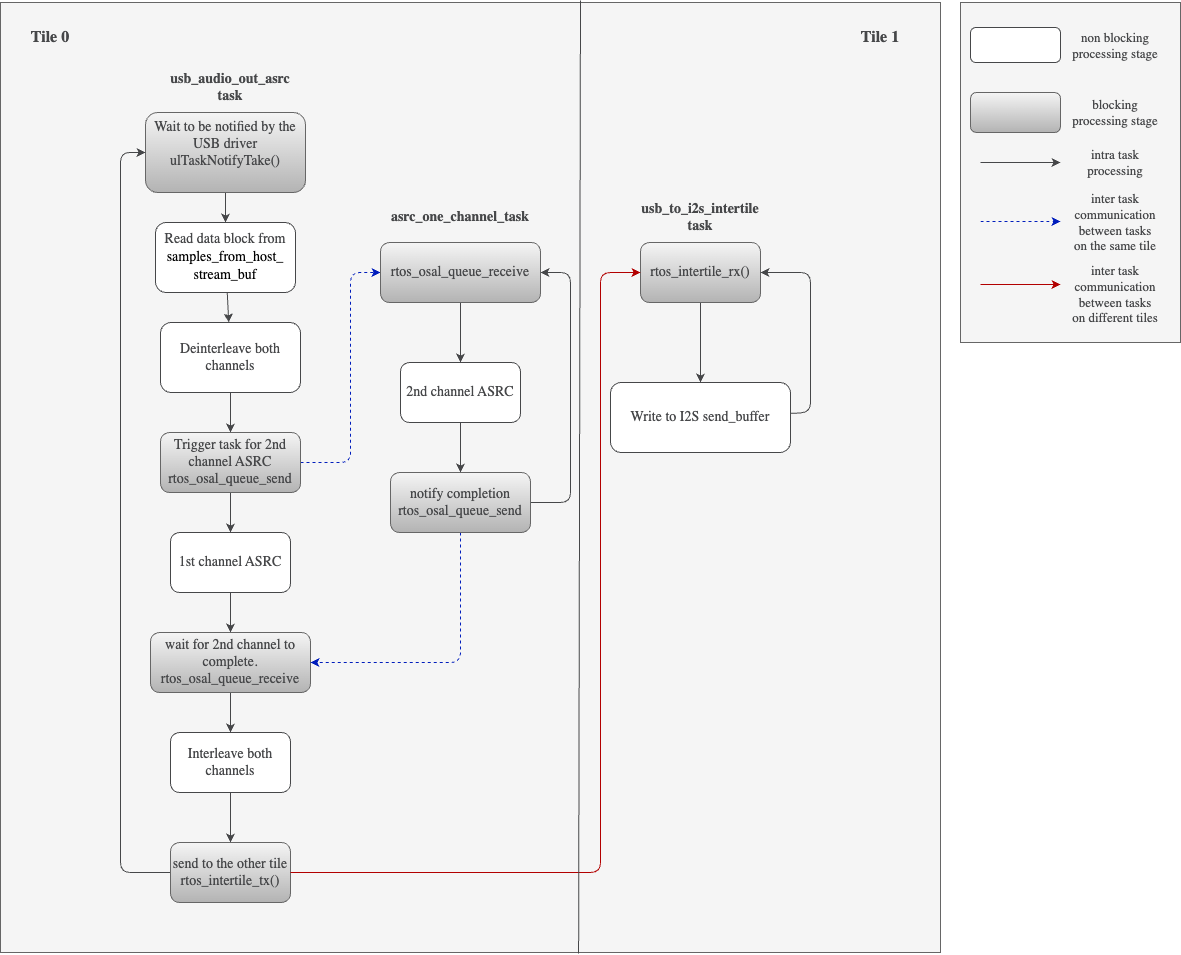

The diagram above was exported from draw.io. Its source (the exported page's mxGraphModel, read from the mxfile embedded in the PNG):
<mxGraphModel dx="954" dy="1742" grid="1" gridSize="10" guides="1" tooltips="1" connect="1" arrows="1" fold="1" page="1" pageScale="1" pageWidth="827" pageHeight="1169" math="0" shadow="0">
  <root>
    <mxCell id="0" />
    <mxCell id="1" parent="0" />
    <mxCell id="a2vhKI8dDDvRMg16iruO-2" value="" style="rounded=0;whiteSpace=wrap;html=1;strokeColor=#666666;fontFamily=Arial Nova Light;fontColor=#333333;fillColor=#f5f5f5;" parent="1" vertex="1">
      <mxGeometry x="10" y="-120" width="940" height="950" as="geometry" />
    </mxCell>
    <mxCell id="a2vhKI8dDDvRMg16iruO-34" style="edgeStyle=Arial Nova Light;rounded=1;orthogonalLoop=1;jettySize=auto;html=1;strokeColor=#464749;fontFamily=Arial Nova Light;fontColor=#464749;fillColor=#FFFFFF;" parent="1" source="a2vhKI8dDDvRMg16iruO-4" target="a2vhKI8dDDvRMg16iruO-33" edge="1">
      <mxGeometry relative="1" as="geometry" />
    </mxCell>
    <mxCell id="a2vhKI8dDDvRMg16iruO-4" value="&lt;font style=&quot;font-size: 14px;&quot;&gt;Wait to be notified by the USB driver&lt;br&gt;ulTaskNotifyTake()&lt;br&gt;&lt;br&gt;&lt;/font&gt;" style="rounded=1;whiteSpace=wrap;html=1;strokeColor=#666666;fontFamily=Arial Nova Light;fontColor=#464749;fillColor=#f5f5f5;gradientColor=#b3b3b3;" parent="1" vertex="1">
      <mxGeometry x="155" y="-10" width="160" height="80" as="geometry" />
    </mxCell>
    <mxCell id="a2vhKI8dDDvRMg16iruO-5" value="" style="edgeStyle=Arial Nova Light;rounded=1;orthogonalLoop=1;jettySize=auto;html=1;strokeColor=#464749;fontFamily=Arial Nova Light;fontColor=#464749;fillColor=#FFFFFF;" parent="1" source="a2vhKI8dDDvRMg16iruO-6" target="a2vhKI8dDDvRMg16iruO-9" edge="1">
      <mxGeometry relative="1" as="geometry" />
    </mxCell>
    <mxCell id="a2vhKI8dDDvRMg16iruO-6" value="&lt;font style=&quot;font-size: 14px;&quot;&gt;&lt;font style=&quot;font-size: 14px;&quot;&gt;Deinterleave&lt;/font&gt;&amp;nbsp;both channels&lt;/font&gt;" style="whiteSpace=wrap;html=1;fontFamily=Arial Nova Light;fillColor=#FFFFFF;strokeColor=#464749;fontColor=#464749;rounded=1;" parent="1" vertex="1">
      <mxGeometry x="170" y="200" width="140" height="70" as="geometry" />
    </mxCell>
    <mxCell id="a2vhKI8dDDvRMg16iruO-7" style="edgeStyle=Arial Nova Light;rounded=1;orthogonalLoop=1;jettySize=auto;html=1;strokeColor=#001DBC;fontFamily=Arial Nova Light;fontColor=#464749;fillColor=#0050ef;dashed=1;" parent="1" source="a2vhKI8dDDvRMg16iruO-9" target="a2vhKI8dDDvRMg16iruO-32" edge="1">
      <mxGeometry relative="1" as="geometry">
        <Array as="points">
          <mxPoint x="360" y="340" />
          <mxPoint x="360" y="150" />
        </Array>
        <mxPoint x="380" y="150" as="targetPoint" />
      </mxGeometry>
    </mxCell>
    <mxCell id="a2vhKI8dDDvRMg16iruO-8" value="" style="edgeStyle=Arial Nova Light;rounded=1;orthogonalLoop=1;jettySize=auto;html=1;strokeColor=#464749;fontFamily=Arial Nova Light;fontColor=#464749;fillColor=#FFFFFF;" parent="1" source="a2vhKI8dDDvRMg16iruO-9" target="a2vhKI8dDDvRMg16iruO-12" edge="1">
      <mxGeometry relative="1" as="geometry" />
    </mxCell>
    <mxCell id="a2vhKI8dDDvRMg16iruO-9" value="&lt;font style=&quot;font-size: 14px;&quot;&gt;Trigger task for 2nd channel ASRC&lt;br&gt;rtos_osal_queue_send&lt;/font&gt;" style="whiteSpace=wrap;html=1;fontFamily=Arial Nova Light;fillColor=#f5f5f5;strokeColor=#666666;fontColor=#464749;rounded=1;gradientColor=#b3b3b3;" parent="1" vertex="1">
      <mxGeometry x="170" y="310" width="140" height="60" as="geometry" />
    </mxCell>
    <mxCell id="a2vhKI8dDDvRMg16iruO-10" value="" style="edgeStyle=Arial Nova Light;rounded=1;orthogonalLoop=1;jettySize=auto;html=1;strokeColor=#464749;fontFamily=Arial Nova Light;fontColor=#464749;fillColor=#FFFFFF;" parent="1" source="a2vhKI8dDDvRMg16iruO-32" target="a2vhKI8dDDvRMg16iruO-17" edge="1">
      <mxGeometry relative="1" as="geometry">
        <mxPoint x="470" y="180" as="sourcePoint" />
      </mxGeometry>
    </mxCell>
    <mxCell id="a2vhKI8dDDvRMg16iruO-11" value="" style="edgeStyle=Arial Nova Light;rounded=1;orthogonalLoop=1;jettySize=auto;html=1;strokeColor=#464749;fontFamily=Arial Nova Light;fontColor=#464749;fillColor=#FFFFFF;" parent="1" source="a2vhKI8dDDvRMg16iruO-12" target="a2vhKI8dDDvRMg16iruO-14" edge="1">
      <mxGeometry relative="1" as="geometry" />
    </mxCell>
    <mxCell id="a2vhKI8dDDvRMg16iruO-12" value="&lt;font style=&quot;font-size: 14px;&quot;&gt;1st channel ASRC&lt;/font&gt;" style="whiteSpace=wrap;html=1;fontFamily=Arial Nova Light;fillColor=#FFFFFF;strokeColor=#464749;fontColor=#464749;rounded=1;" parent="1" vertex="1">
      <mxGeometry x="180" y="410" width="120" height="60" as="geometry" />
    </mxCell>
    <mxCell id="a2vhKI8dDDvRMg16iruO-13" value="" style="edgeStyle=Arial Nova Light;rounded=1;orthogonalLoop=1;jettySize=auto;html=1;strokeColor=#464749;fontFamily=Arial Nova Light;fontColor=#464749;fillColor=#FFFFFF;" parent="1" source="a2vhKI8dDDvRMg16iruO-14" target="a2vhKI8dDDvRMg16iruO-19" edge="1">
      <mxGeometry relative="1" as="geometry" />
    </mxCell>
    <mxCell id="a2vhKI8dDDvRMg16iruO-14" value="&lt;font style=&quot;font-size: 14px;&quot;&gt;wait for 2nd channel to complete.&lt;br&gt;rtos_osal_queue_receive&lt;/font&gt;" style="whiteSpace=wrap;html=1;fontFamily=Arial Nova Light;fillColor=#f5f5f5;strokeColor=#666666;fontColor=#464749;rounded=1;gradientColor=#b3b3b3;" parent="1" vertex="1">
      <mxGeometry x="160" y="510" width="160" height="60" as="geometry" />
    </mxCell>
    <mxCell id="a2vhKI8dDDvRMg16iruO-15" style="edgeStyle=Arial Nova Light;rounded=1;orthogonalLoop=1;jettySize=auto;html=1;strokeColor=#464749;fontFamily=Arial Nova Light;fontColor=#464749;fillColor=#FFFFFF;" parent="1" source="a2vhKI8dDDvRMg16iruO-28" target="a2vhKI8dDDvRMg16iruO-32" edge="1">
      <mxGeometry relative="1" as="geometry">
        <Array as="points">
          <mxPoint x="580" y="380" />
          <mxPoint x="580" y="150" />
        </Array>
        <mxPoint x="560" y="150" as="targetPoint" />
      </mxGeometry>
    </mxCell>
    <mxCell id="a2vhKI8dDDvRMg16iruO-16" value="" style="edgeStyle=Arial Nova Light;rounded=1;orthogonalLoop=1;jettySize=auto;html=1;strokeColor=#464749;fontFamily=Arial Nova Light;fontColor=#464749;fillColor=#FFFFFF;" parent="1" source="a2vhKI8dDDvRMg16iruO-17" target="a2vhKI8dDDvRMg16iruO-28" edge="1">
      <mxGeometry relative="1" as="geometry" />
    </mxCell>
    <mxCell id="a2vhKI8dDDvRMg16iruO-17" value="&lt;font style=&quot;font-size: 14px;&quot;&gt;2nd channel ASRC&lt;/font&gt;" style="whiteSpace=wrap;html=1;fontFamily=Arial Nova Light;fillColor=#FFFFFF;strokeColor=#464749;fontColor=#464749;rounded=1;" parent="1" vertex="1">
      <mxGeometry x="410" y="240" width="120" height="60" as="geometry" />
    </mxCell>
    <mxCell id="a2vhKI8dDDvRMg16iruO-18" value="" style="edgeStyle=Arial Nova Light;rounded=1;orthogonalLoop=1;jettySize=auto;html=1;strokeColor=#464749;fontFamily=Arial Nova Light;fontColor=#464749;fillColor=#FFFFFF;" parent="1" source="a2vhKI8dDDvRMg16iruO-19" target="a2vhKI8dDDvRMg16iruO-21" edge="1">
      <mxGeometry relative="1" as="geometry" />
    </mxCell>
    <mxCell id="a2vhKI8dDDvRMg16iruO-19" value="&lt;font style=&quot;font-size: 14px;&quot;&gt;Interleave both channels&lt;/font&gt;" style="whiteSpace=wrap;html=1;fontFamily=Arial Nova Light;fillColor=#FFFFFF;strokeColor=#464749;fontColor=#464749;rounded=1;" parent="1" vertex="1">
      <mxGeometry x="180" y="610" width="120" height="60" as="geometry" />
    </mxCell>
    <mxCell id="a2vhKI8dDDvRMg16iruO-20" style="edgeStyle=Arial Nova Light;rounded=1;orthogonalLoop=1;jettySize=auto;html=1;strokeColor=#464749;fontFamily=Arial Nova Light;fontColor=#464749;fillColor=#FFFFFF;" parent="1" source="a2vhKI8dDDvRMg16iruO-21" target="a2vhKI8dDDvRMg16iruO-4" edge="1">
      <mxGeometry relative="1" as="geometry">
        <Array as="points">
          <mxPoint x="130" y="750" />
          <mxPoint x="130" y="440" />
          <mxPoint x="130" y="30" />
        </Array>
      </mxGeometry>
    </mxCell>
    <mxCell id="a2vhKI8dDDvRMg16iruO-21" value="&lt;font style=&quot;font-size: 14px;&quot;&gt;send to the other tile&lt;br&gt;rtos_intertile_tx()&lt;br&gt;&lt;/font&gt;" style="whiteSpace=wrap;html=1;fontFamily=Arial Nova Light;fillColor=#f5f5f5;strokeColor=#666666;fontColor=#464749;rounded=1;gradientColor=#b3b3b3;" parent="1" vertex="1">
      <mxGeometry x="180" y="720" width="120" height="60" as="geometry" />
    </mxCell>
    <mxCell id="a2vhKI8dDDvRMg16iruO-22" value="" style="edgeStyle=Arial Nova Light;rounded=1;orthogonalLoop=1;jettySize=auto;html=1;strokeColor=#464749;fontFamily=Arial Nova Light;fontColor=#464749;fillColor=#FFFFFF;" parent="1" source="a2vhKI8dDDvRMg16iruO-23" target="a2vhKI8dDDvRMg16iruO-26" edge="1">
      <mxGeometry relative="1" as="geometry" />
    </mxCell>
    <mxCell id="a2vhKI8dDDvRMg16iruO-23" value="&lt;font style=&quot;font-size: 14px;&quot;&gt;rtos_intertile_rx()&lt;/font&gt;" style="rounded=1;whiteSpace=wrap;html=1;strokeColor=#666666;fontFamily=Arial Nova Light;fontColor=#464749;fillColor=#f5f5f5;gradientColor=#b3b3b3;" parent="1" vertex="1">
      <mxGeometry x="650" y="120" width="120" height="60" as="geometry" />
    </mxCell>
    <mxCell id="a2vhKI8dDDvRMg16iruO-24" style="edgeStyle=Arial Nova Light;rounded=1;orthogonalLoop=1;jettySize=auto;html=1;strokeColor=#B20000;fontFamily=Arial Nova Light;fontColor=#464749;fillColor=#e51400;" parent="1" source="a2vhKI8dDDvRMg16iruO-21" target="a2vhKI8dDDvRMg16iruO-23" edge="1">
      <mxGeometry relative="1" as="geometry">
        <Array as="points">
          <mxPoint x="610" y="750" />
          <mxPoint x="610" y="150" />
        </Array>
      </mxGeometry>
    </mxCell>
    <mxCell id="a2vhKI8dDDvRMg16iruO-25" style="edgeStyle=Arial Nova Light;rounded=1;orthogonalLoop=1;jettySize=auto;html=1;strokeColor=#464749;fontFamily=Arial Nova Light;fontColor=#464749;fillColor=#FFFFFF;" parent="1" source="a2vhKI8dDDvRMg16iruO-26" target="a2vhKI8dDDvRMg16iruO-23" edge="1">
      <mxGeometry relative="1" as="geometry">
        <Array as="points">
          <mxPoint x="820" y="290" />
          <mxPoint x="820" y="150" />
        </Array>
      </mxGeometry>
    </mxCell>
    <mxCell id="a2vhKI8dDDvRMg16iruO-26" value="&lt;font style=&quot;font-size: 14px;&quot;&gt;Write to I2S send_buffer&lt;/font&gt;" style="whiteSpace=wrap;html=1;fontFamily=Arial Nova Light;fillColor=#FFFFFF;strokeColor=#464749;fontColor=#464749;rounded=1;" parent="1" vertex="1">
      <mxGeometry x="620" y="260" width="180" height="70" as="geometry" />
    </mxCell>
    <mxCell id="a2vhKI8dDDvRMg16iruO-27" style="edgeStyle=Arial Nova Light;rounded=1;orthogonalLoop=1;jettySize=auto;html=1;strokeColor=#001DBC;fontFamily=Arial Nova Light;fontColor=#464749;fillColor=#0050ef;dashed=1;" parent="1" source="a2vhKI8dDDvRMg16iruO-28" target="a2vhKI8dDDvRMg16iruO-14" edge="1">
      <mxGeometry relative="1" as="geometry">
        <Array as="points">
          <mxPoint x="470" y="540" />
        </Array>
      </mxGeometry>
    </mxCell>
    <mxCell id="a2vhKI8dDDvRMg16iruO-28" value="&lt;font style=&quot;font-size: 14px;&quot;&gt;notify completion&lt;br&gt;rtos_osal_queue_send&lt;/font&gt;" style="whiteSpace=wrap;html=1;fontFamily=Arial Nova Light;fillColor=#f5f5f5;strokeColor=#666666;fontColor=#464749;rounded=1;gradientColor=#b3b3b3;" parent="1" vertex="1">
      <mxGeometry x="400" y="350" width="140" height="60" as="geometry" />
    </mxCell>
    <mxCell id="a2vhKI8dDDvRMg16iruO-29" value="&lt;b&gt;usb_audio_out_asrc&lt;br&gt;task&lt;br&gt;&lt;/b&gt;" style="text;html=1;strokeColor=none;fillColor=none;align=center;verticalAlign=middle;whiteSpace=wrap;rounded=0;fontFamily=Arial Nova Light;fontColor=#464749;fontSize=14;fontStyle=0" parent="1" vertex="1">
      <mxGeometry x="175" y="-50" width="130" height="30" as="geometry" />
    </mxCell>
    <mxCell id="a2vhKI8dDDvRMg16iruO-30" value="&lt;b&gt;asrc_one_channel_task&lt;/b&gt;" style="text;html=1;strokeColor=none;fillColor=none;align=center;verticalAlign=middle;whiteSpace=wrap;rounded=0;fontFamily=Arial Nova Light;fontColor=#464749;fontSize=14;" parent="1" vertex="1">
      <mxGeometry x="410" y="80" width="120" height="30" as="geometry" />
    </mxCell>
    <mxCell id="a2vhKI8dDDvRMg16iruO-31" value="&lt;b&gt;usb_to_i2s_intertile&lt;br&gt;task&lt;br&gt;&lt;/b&gt;" style="text;html=1;strokeColor=none;fillColor=none;align=center;verticalAlign=middle;whiteSpace=wrap;rounded=0;fontFamily=Arial Nova Light;fontColor=#464749;fontSize=14;" parent="1" vertex="1">
      <mxGeometry x="680" y="80" width="60" height="30" as="geometry" />
    </mxCell>
    <mxCell id="a2vhKI8dDDvRMg16iruO-32" value="&lt;font style=&quot;font-size: 14px;&quot;&gt;rtos_osal_queue_receive&lt;/font&gt;" style="rounded=1;whiteSpace=wrap;html=1;strokeColor=#666666;fontFamily=Arial Nova Light;fontColor=#464749;fillColor=#f5f5f5;gradientColor=#b3b3b3;" parent="1" vertex="1">
      <mxGeometry x="390" y="120" width="160" height="60" as="geometry" />
    </mxCell>
    <mxCell id="a2vhKI8dDDvRMg16iruO-36" value="" style="edgeStyle=Arial Nova Light;rounded=1;orthogonalLoop=1;jettySize=auto;html=1;strokeColor=#464749;fontFamily=Arial Nova Light;fontColor=#464749;fillColor=#FFFFFF;" parent="1" source="a2vhKI8dDDvRMg16iruO-33" target="a2vhKI8dDDvRMg16iruO-6" edge="1">
      <mxGeometry relative="1" as="geometry" />
    </mxCell>
    <mxCell id="a2vhKI8dDDvRMg16iruO-33" value="&lt;span style=&quot;font-size: 14px;&quot;&gt;Read data block from&lt;br&gt;&lt;/span&gt;&lt;div style=&quot;color: rgb(0, 0, 0); background-color: rgb(255, 255, 255); line-height: 18px;&quot;&gt;&lt;font style=&quot;font-size: 14px;&quot;&gt;samples_from_host_&lt;/font&gt;&lt;/div&gt;&lt;div style=&quot;color: rgb(0, 0, 0); background-color: rgb(255, 255, 255); line-height: 18px;&quot;&gt;&lt;font style=&quot;font-size: 14px;&quot;&gt;stream_buf&lt;/font&gt;&lt;/div&gt;" style="whiteSpace=wrap;html=1;fontFamily=Arial Nova Light;fillColor=#FFFFFF;strokeColor=#464749;fontColor=#464749;rounded=1;direction=south;" parent="1" vertex="1">
      <mxGeometry x="165" y="100" width="140" height="70" as="geometry" />
    </mxCell>
    <mxCell id="y7FObZZLZvdD0rRY1GwZ-1" value="" style="group;fillColor=#f5f5f5;fontColor=#333333;strokeColor=#666666;" parent="1" connectable="0" vertex="1">
      <mxGeometry x="970" y="-120" width="220" height="340" as="geometry" />
    </mxCell>
    <mxCell id="y7FObZZLZvdD0rRY1GwZ-3" value="" style="rounded=1;whiteSpace=wrap;html=1;strokeColor=#464749;fontFamily=Arial Nova Light;fontColor=#464749;fillColor=#FFFFFF;" parent="y7FObZZLZvdD0rRY1GwZ-1" vertex="1">
      <mxGeometry x="10" y="25" width="90" height="35" as="geometry" />
    </mxCell>
    <mxCell id="y7FObZZLZvdD0rRY1GwZ-4" value="" style="rounded=1;whiteSpace=wrap;html=1;strokeColor=#666666;fontFamily=Arial Nova Light;fontColor=#464749;fillColor=#f5f5f5;gradientColor=#b3b3b3;" parent="y7FObZZLZvdD0rRY1GwZ-1" vertex="1">
      <mxGeometry x="10" y="90" width="90" height="40" as="geometry" />
    </mxCell>
    <mxCell id="y7FObZZLZvdD0rRY1GwZ-5" value="" style="endArrow=classic;html=1;rounded=1;strokeColor=#464749;fontFamily=Arial Nova Light;fontColor=#464749;fillColor=#FFFFFF;" parent="y7FObZZLZvdD0rRY1GwZ-1" edge="1">
      <mxGeometry width="50" height="50" relative="1" as="geometry">
        <mxPoint x="20" y="160" as="sourcePoint" />
        <mxPoint x="100" y="160" as="targetPoint" />
      </mxGeometry>
    </mxCell>
    <mxCell id="y7FObZZLZvdD0rRY1GwZ-6" value="" style="endArrow=classic;html=1;rounded=1;strokeColor=#001DBC;fontFamily=Arial Nova Light;fontColor=#464749;fillColor=#0050ef;dashed=1;" parent="y7FObZZLZvdD0rRY1GwZ-1" edge="1">
      <mxGeometry width="50" height="50" relative="1" as="geometry">
        <mxPoint x="20" y="219" as="sourcePoint" />
        <mxPoint x="100" y="219" as="targetPoint" />
      </mxGeometry>
    </mxCell>
    <mxCell id="y7FObZZLZvdD0rRY1GwZ-7" value="" style="endArrow=classic;html=1;rounded=1;strokeColor=#B20000;fontFamily=Arial Nova Light;fontColor=#464749;fillColor=#e51400;" parent="y7FObZZLZvdD0rRY1GwZ-1" edge="1">
      <mxGeometry width="50" height="50" relative="1" as="geometry">
        <mxPoint x="20" y="282" as="sourcePoint" />
        <mxPoint x="100" y="282" as="targetPoint" />
      </mxGeometry>
    </mxCell>
    <mxCell id="y7FObZZLZvdD0rRY1GwZ-8" value="&lt;font style=&quot;font-size: 13px;&quot;&gt;non blocking processing stage&lt;/font&gt;" style="text;html=1;strokeColor=none;fillColor=none;align=center;verticalAlign=middle;whiteSpace=wrap;rounded=0;fontFamily=Arial Nova Light;fontColor=#464749;" parent="y7FObZZLZvdD0rRY1GwZ-1" vertex="1">
      <mxGeometry x="110" y="23.75" width="90" height="37.5" as="geometry" />
    </mxCell>
    <mxCell id="y7FObZZLZvdD0rRY1GwZ-9" value="&lt;font style=&quot;font-size: 13px;&quot;&gt;blocking processing stage&lt;/font&gt;" style="text;html=1;strokeColor=none;fillColor=none;align=center;verticalAlign=middle;whiteSpace=wrap;rounded=0;fontFamily=Arial Nova Light;fontColor=#464749;" parent="y7FObZZLZvdD0rRY1GwZ-1" vertex="1">
      <mxGeometry x="110" y="91.25" width="90" height="37.5" as="geometry" />
    </mxCell>
    <mxCell id="y7FObZZLZvdD0rRY1GwZ-10" value="&lt;font style=&quot;font-size: 13px;&quot;&gt;intra task processing&lt;/font&gt;" style="text;html=1;strokeColor=none;fillColor=none;align=center;verticalAlign=middle;whiteSpace=wrap;rounded=0;fontFamily=Arial Nova Light;fontColor=#464749;" parent="y7FObZZLZvdD0rRY1GwZ-1" vertex="1">
      <mxGeometry x="110" y="140" width="90" height="40" as="geometry" />
    </mxCell>
    <mxCell id="y7FObZZLZvdD0rRY1GwZ-11" value="&lt;font style=&quot;font-size: 13px;&quot;&gt;inter task communication between tasks on the same tile&lt;/font&gt;" style="text;html=1;strokeColor=none;fillColor=none;align=center;verticalAlign=middle;whiteSpace=wrap;rounded=0;fontFamily=Arial Nova Light;fontColor=#464749;" parent="y7FObZZLZvdD0rRY1GwZ-1" vertex="1">
      <mxGeometry x="110" y="200" width="90" height="40" as="geometry" />
    </mxCell>
    <mxCell id="y7FObZZLZvdD0rRY1GwZ-12" value="&lt;font style=&quot;font-size: 13px;&quot;&gt;inter task communication between tasks on different tiles&lt;/font&gt;" style="text;html=1;strokeColor=none;fillColor=none;align=center;verticalAlign=middle;whiteSpace=wrap;rounded=0;fontFamily=Arial Nova Light;fontColor=#464749;" parent="y7FObZZLZvdD0rRY1GwZ-1" vertex="1">
      <mxGeometry x="110" y="272" width="90" height="40" as="geometry" />
    </mxCell>
    <mxCell id="y7FObZZLZvdD0rRY1GwZ-13" value="" style="endArrow=none;html=1;rounded=1;strokeColor=#464749;fontFamily=Arial Nova Light;fontColor=#464749;fillColor=#FFFFFF;entryX=0.617;entryY=-0.002;entryDx=0;entryDy=0;entryPerimeter=0;exitX=0.615;exitY=1.001;exitDx=0;exitDy=0;exitPerimeter=0;" parent="1" source="a2vhKI8dDDvRMg16iruO-2" target="a2vhKI8dDDvRMg16iruO-2" edge="1">
      <mxGeometry width="50" height="50" relative="1" as="geometry">
        <mxPoint x="650" y="340" as="sourcePoint" />
        <mxPoint x="700" y="290" as="targetPoint" />
      </mxGeometry>
    </mxCell>
    <mxCell id="y7FObZZLZvdD0rRY1GwZ-14" value="&lt;b style=&quot;border-color: var(--border-color);&quot;&gt;&lt;font style=&quot;border-color: var(--border-color); font-size: 16px;&quot;&gt;Tile 0&lt;/font&gt;&lt;/b&gt;" style="text;html=1;strokeColor=none;fillColor=none;align=center;verticalAlign=middle;whiteSpace=wrap;rounded=0;fontFamily=Arial Nova Light;fontColor=#464749;" parent="1" vertex="1">
      <mxGeometry x="30" y="-100" width="60" height="30" as="geometry" />
    </mxCell>
    <mxCell id="y7FObZZLZvdD0rRY1GwZ-15" value="&lt;b style=&quot;border-color: var(--border-color);&quot;&gt;&lt;font style=&quot;border-color: var(--border-color); font-size: 16px;&quot;&gt;Tile 1&lt;/font&gt;&lt;/b&gt;" style="text;html=1;strokeColor=none;fillColor=none;align=center;verticalAlign=middle;whiteSpace=wrap;rounded=0;fontFamily=Arial Nova Light;fontColor=#464749;" parent="1" vertex="1">
      <mxGeometry x="860" y="-100" width="60" height="30" as="geometry" />
    </mxCell>
  </root>
</mxGraphModel>